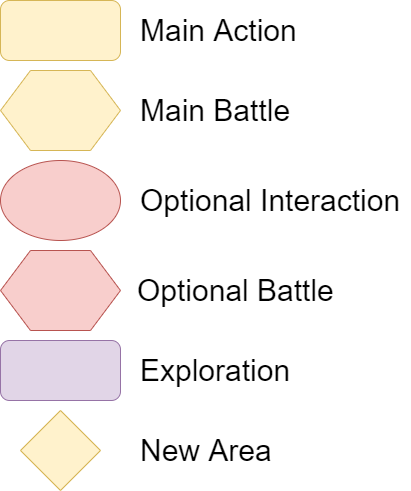

The diagram above was exported from draw.io. Its source (the exported page's mxGraphModel, read from the mxfile embedded in the PNG):
<mxGraphModel dx="1038" dy="548" grid="1" gridSize="10" guides="1" tooltips="1" connect="1" arrows="1" fold="1" page="1" pageScale="1" pageWidth="827" pageHeight="1169" math="0" shadow="0">
  <root>
    <mxCell id="0" />
    <mxCell id="1" parent="0" />
    <mxCell id="MDXHD0vDkWFb5HYxbqOz-1" value="" style="rounded=1;whiteSpace=wrap;html=1;fillColor=#fff2cc;strokeColor=#d6b656;" vertex="1" parent="1">
      <mxGeometry x="30" y="30" width="120" height="60" as="geometry" />
    </mxCell>
    <mxCell id="MDXHD0vDkWFb5HYxbqOz-2" value="&lt;font style=&quot;font-size: 30px&quot;&gt;Main Action&lt;/font&gt;" style="text;html=1;align=center;verticalAlign=middle;resizable=0;points=[];;autosize=1;" vertex="1" parent="1">
      <mxGeometry x="162.5" y="50" width="170" height="20" as="geometry" />
    </mxCell>
    <mxCell id="MDXHD0vDkWFb5HYxbqOz-3" value="" style="shape=hexagon;perimeter=hexagonPerimeter2;whiteSpace=wrap;html=1;fillColor=#fff2cc;strokeColor=#d6b656;" vertex="1" parent="1">
      <mxGeometry x="30" y="100" width="120" height="80" as="geometry" />
    </mxCell>
    <mxCell id="MDXHD0vDkWFb5HYxbqOz-4" value="&lt;font style=&quot;font-size: 30px&quot;&gt;Main Battle&lt;/font&gt;" style="text;html=1;align=center;verticalAlign=middle;resizable=0;points=[];;autosize=1;" vertex="1" parent="1">
      <mxGeometry x="160" y="130" width="170" height="20" as="geometry" />
    </mxCell>
    <mxCell id="MDXHD0vDkWFb5HYxbqOz-5" value="" style="ellipse;whiteSpace=wrap;html=1;fillColor=#f8cecc;strokeColor=#b85450;" vertex="1" parent="1">
      <mxGeometry x="30" y="190" width="120" height="80" as="geometry" />
    </mxCell>
    <mxCell id="MDXHD0vDkWFb5HYxbqOz-6" value="&lt;font style=&quot;font-size: 30px&quot;&gt;Optional Interaction&lt;/font&gt;" style="text;html=1;align=center;verticalAlign=middle;resizable=0;points=[];;autosize=1;" vertex="1" parent="1">
      <mxGeometry x="160" y="220" width="280" height="20" as="geometry" />
    </mxCell>
    <mxCell id="MDXHD0vDkWFb5HYxbqOz-7" value="" style="shape=hexagon;perimeter=hexagonPerimeter2;whiteSpace=wrap;html=1;fillColor=#f8cecc;strokeColor=#b85450;" vertex="1" parent="1">
      <mxGeometry x="30" y="280" width="120" height="80" as="geometry" />
    </mxCell>
    <mxCell id="MDXHD0vDkWFb5HYxbqOz-8" value="&lt;font style=&quot;font-size: 30px&quot;&gt;Optional Battle&lt;/font&gt;" style="text;html=1;align=center;verticalAlign=middle;resizable=0;points=[];;autosize=1;" vertex="1" parent="1">
      <mxGeometry x="160" y="310" width="210" height="20" as="geometry" />
    </mxCell>
    <mxCell id="MDXHD0vDkWFb5HYxbqOz-9" value="" style="rounded=1;whiteSpace=wrap;html=1;fillColor=#e1d5e7;strokeColor=#9673a6;" vertex="1" parent="1">
      <mxGeometry x="30" y="370" width="120" height="60" as="geometry" />
    </mxCell>
    <mxCell id="MDXHD0vDkWFb5HYxbqOz-10" value="&lt;font style=&quot;font-size: 30px&quot;&gt;Exploration&lt;/font&gt;" style="text;html=1;align=center;verticalAlign=middle;resizable=0;points=[];;autosize=1;" vertex="1" parent="1">
      <mxGeometry x="160" y="390" width="170" height="20" as="geometry" />
    </mxCell>
    <mxCell id="MDXHD0vDkWFb5HYxbqOz-11" value="" style="rhombus;whiteSpace=wrap;html=1;fillColor=#fff2cc;strokeColor=#d6b656;" vertex="1" parent="1">
      <mxGeometry x="50" y="440" width="80" height="80" as="geometry" />
    </mxCell>
    <mxCell id="MDXHD0vDkWFb5HYxbqOz-12" value="&lt;font style=&quot;font-size: 30px&quot;&gt;New Area&lt;/font&gt;" style="text;html=1;align=center;verticalAlign=middle;resizable=0;points=[];;autosize=1;" vertex="1" parent="1">
      <mxGeometry x="160" y="470" width="150" height="20" as="geometry" />
    </mxCell>
  </root>
</mxGraphModel>